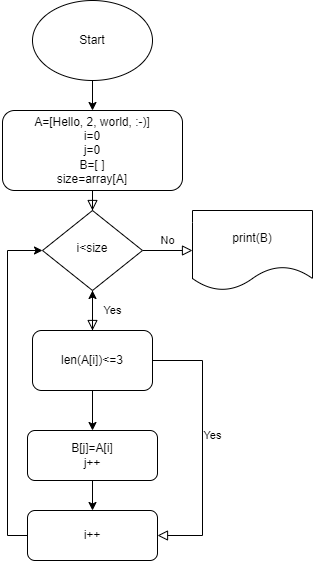

The diagram above was exported from draw.io. Its source (the exported page's mxGraphModel, read from the mxfile embedded in the PNG):
<mxGraphModel dx="1418" dy="1997" grid="1" gridSize="10" guides="1" tooltips="1" connect="1" arrows="1" fold="1" page="1" pageScale="1" pageWidth="827" pageHeight="1169" math="0" shadow="0">
  <root>
    <mxCell id="WIyWlLk6GJQsqaUBKTNV-0" />
    <mxCell id="WIyWlLk6GJQsqaUBKTNV-1" parent="WIyWlLk6GJQsqaUBKTNV-0" />
    <mxCell id="WIyWlLk6GJQsqaUBKTNV-2" value="" style="rounded=0;html=1;jettySize=auto;orthogonalLoop=1;fontSize=11;endArrow=block;endFill=0;endSize=8;strokeWidth=1;shadow=0;labelBackgroundColor=none;edgeStyle=orthogonalEdgeStyle;" parent="WIyWlLk6GJQsqaUBKTNV-1" source="WIyWlLk6GJQsqaUBKTNV-3" target="WIyWlLk6GJQsqaUBKTNV-6" edge="1">
      <mxGeometry relative="1" as="geometry" />
    </mxCell>
    <mxCell id="WIyWlLk6GJQsqaUBKTNV-3" value="A=[Hello, 2, world, :-)]&lt;br&gt;i=0&lt;br&gt;j=0&lt;br&gt;B=[ ]&lt;br&gt;size=array[A]" style="rounded=1;whiteSpace=wrap;html=1;fontSize=12;glass=0;strokeWidth=1;shadow=0;" parent="WIyWlLk6GJQsqaUBKTNV-1" vertex="1">
      <mxGeometry x="130" y="70" width="180" height="80" as="geometry" />
    </mxCell>
    <mxCell id="WIyWlLk6GJQsqaUBKTNV-4" value="Yes" style="rounded=0;html=1;jettySize=auto;orthogonalLoop=1;fontSize=11;endArrow=block;endFill=0;endSize=8;strokeWidth=1;shadow=0;labelBackgroundColor=none;edgeStyle=orthogonalEdgeStyle;" parent="WIyWlLk6GJQsqaUBKTNV-1" source="WIyWlLk6GJQsqaUBKTNV-6" edge="1">
      <mxGeometry y="20" relative="1" as="geometry">
        <mxPoint as="offset" />
        <mxPoint x="220" y="290" as="targetPoint" />
      </mxGeometry>
    </mxCell>
    <mxCell id="WIyWlLk6GJQsqaUBKTNV-5" value="No" style="edgeStyle=orthogonalEdgeStyle;rounded=0;html=1;jettySize=auto;orthogonalLoop=1;fontSize=11;endArrow=block;endFill=0;endSize=8;strokeWidth=1;shadow=0;labelBackgroundColor=none;" parent="WIyWlLk6GJQsqaUBKTNV-1" source="WIyWlLk6GJQsqaUBKTNV-6" edge="1">
      <mxGeometry y="10" relative="1" as="geometry">
        <mxPoint as="offset" />
        <mxPoint x="320" y="210" as="targetPoint" />
      </mxGeometry>
    </mxCell>
    <mxCell id="WIyWlLk6GJQsqaUBKTNV-6" value="i&amp;lt;size" style="rhombus;whiteSpace=wrap;html=1;shadow=0;fontFamily=Helvetica;fontSize=12;align=center;strokeWidth=1;spacing=6;spacingTop=-4;" parent="WIyWlLk6GJQsqaUBKTNV-1" vertex="1">
      <mxGeometry x="170" y="170" width="100" height="80" as="geometry" />
    </mxCell>
    <mxCell id="WIyWlLk6GJQsqaUBKTNV-9" value="Yes" style="edgeStyle=orthogonalEdgeStyle;rounded=0;html=1;jettySize=auto;orthogonalLoop=1;fontSize=11;endArrow=block;endFill=0;endSize=8;strokeWidth=1;shadow=0;labelBackgroundColor=none;entryX=1;entryY=0.5;entryDx=0;entryDy=0;" parent="WIyWlLk6GJQsqaUBKTNV-1" target="tt3fdGGNCIiLJz9hfZ92-7" edge="1">
      <mxGeometry y="10" relative="1" as="geometry">
        <mxPoint as="offset" />
        <mxPoint x="270" y="330" as="sourcePoint" />
        <mxPoint x="320" y="320" as="targetPoint" />
        <Array as="points">
          <mxPoint x="270" y="320" />
          <mxPoint x="330" y="320" />
          <mxPoint x="330" y="495" />
        </Array>
      </mxGeometry>
    </mxCell>
    <mxCell id="tt3fdGGNCIiLJz9hfZ92-8" value="" style="edgeStyle=orthogonalEdgeStyle;rounded=0;orthogonalLoop=1;jettySize=auto;html=1;" edge="1" parent="WIyWlLk6GJQsqaUBKTNV-1" source="WIyWlLk6GJQsqaUBKTNV-11" target="tt3fdGGNCIiLJz9hfZ92-7">
      <mxGeometry relative="1" as="geometry" />
    </mxCell>
    <mxCell id="WIyWlLk6GJQsqaUBKTNV-11" value="B[j]=A[i]&lt;br&gt;j++" style="rounded=1;whiteSpace=wrap;html=1;fontSize=12;glass=0;strokeWidth=1;shadow=0;" parent="WIyWlLk6GJQsqaUBKTNV-1" vertex="1">
      <mxGeometry x="155" y="390" width="130" height="50" as="geometry" />
    </mxCell>
    <mxCell id="tt3fdGGNCIiLJz9hfZ92-1" value="" style="edgeStyle=orthogonalEdgeStyle;rounded=0;orthogonalLoop=1;jettySize=auto;html=1;" edge="1" parent="WIyWlLk6GJQsqaUBKTNV-1" source="tt3fdGGNCIiLJz9hfZ92-0" target="WIyWlLk6GJQsqaUBKTNV-3">
      <mxGeometry relative="1" as="geometry" />
    </mxCell>
    <mxCell id="tt3fdGGNCIiLJz9hfZ92-0" value="Start" style="ellipse;whiteSpace=wrap;html=1;" vertex="1" parent="WIyWlLk6GJQsqaUBKTNV-1">
      <mxGeometry x="160" y="-40" width="120" height="80" as="geometry" />
    </mxCell>
    <mxCell id="tt3fdGGNCIiLJz9hfZ92-2" value="print(B)" style="shape=document;whiteSpace=wrap;html=1;boundedLbl=1;" vertex="1" parent="WIyWlLk6GJQsqaUBKTNV-1">
      <mxGeometry x="320" y="170" width="120" height="80" as="geometry" />
    </mxCell>
    <mxCell id="tt3fdGGNCIiLJz9hfZ92-5" value="" style="edgeStyle=orthogonalEdgeStyle;rounded=0;orthogonalLoop=1;jettySize=auto;html=1;" edge="1" parent="WIyWlLk6GJQsqaUBKTNV-1" source="tt3fdGGNCIiLJz9hfZ92-3" target="WIyWlLk6GJQsqaUBKTNV-6">
      <mxGeometry relative="1" as="geometry" />
    </mxCell>
    <mxCell id="tt3fdGGNCIiLJz9hfZ92-6" value="" style="edgeStyle=orthogonalEdgeStyle;rounded=0;orthogonalLoop=1;jettySize=auto;html=1;" edge="1" parent="WIyWlLk6GJQsqaUBKTNV-1" source="tt3fdGGNCIiLJz9hfZ92-3" target="WIyWlLk6GJQsqaUBKTNV-11">
      <mxGeometry relative="1" as="geometry" />
    </mxCell>
    <mxCell id="tt3fdGGNCIiLJz9hfZ92-3" value="len(A[i])&amp;lt;=3" style="rounded=1;whiteSpace=wrap;html=1;" vertex="1" parent="WIyWlLk6GJQsqaUBKTNV-1">
      <mxGeometry x="160" y="290" width="120" height="60" as="geometry" />
    </mxCell>
    <mxCell id="tt3fdGGNCIiLJz9hfZ92-13" style="edgeStyle=orthogonalEdgeStyle;rounded=0;orthogonalLoop=1;jettySize=auto;html=1;entryX=0;entryY=0.5;entryDx=0;entryDy=0;" edge="1" parent="WIyWlLk6GJQsqaUBKTNV-1" source="tt3fdGGNCIiLJz9hfZ92-7" target="WIyWlLk6GJQsqaUBKTNV-6">
      <mxGeometry relative="1" as="geometry">
        <Array as="points">
          <mxPoint x="135" y="495" />
          <mxPoint x="135" y="210" />
        </Array>
      </mxGeometry>
    </mxCell>
    <mxCell id="tt3fdGGNCIiLJz9hfZ92-7" value="i++" style="whiteSpace=wrap;html=1;rounded=1;glass=0;strokeWidth=1;shadow=0;" vertex="1" parent="WIyWlLk6GJQsqaUBKTNV-1">
      <mxGeometry x="155" y="470" width="130" height="50" as="geometry" />
    </mxCell>
    <mxCell id="tt3fdGGNCIiLJz9hfZ92-11" style="edgeStyle=orthogonalEdgeStyle;rounded=0;orthogonalLoop=1;jettySize=auto;html=1;exitX=0.5;exitY=1;exitDx=0;exitDy=0;" edge="1" parent="WIyWlLk6GJQsqaUBKTNV-1" source="tt3fdGGNCIiLJz9hfZ92-7" target="tt3fdGGNCIiLJz9hfZ92-7">
      <mxGeometry relative="1" as="geometry" />
    </mxCell>
  </root>
</mxGraphModel>